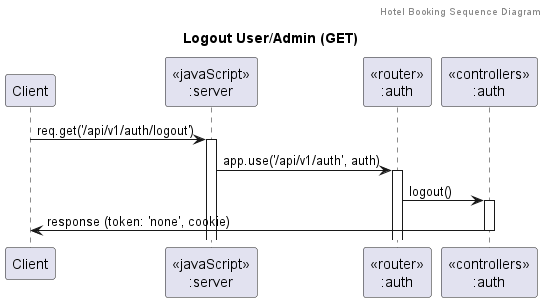

The diagram above was rendered by PlantUML. Its source (embedded in the PNG):
@startuml Logout User/Admin (GET)
header Hotel Booking Sequence Diagram
title "Logout User/Admin (GET)"

participant "Client" as client
participant "<<javaScript>>\n:server" as server
participant "<<router>>\n:auth" as routerAuth
participant "<<controllers>>\n:auth" as controllersAuth

client->server ++:req.get('/api/v1/auth/logout')
server->routerAuth ++:app.use('/api/v1/auth', auth)
routerAuth -> controllersAuth ++:logout()

' Clear Cookie and Send Response
controllersAuth->client --:response (token: 'none', cookie)

@enduml